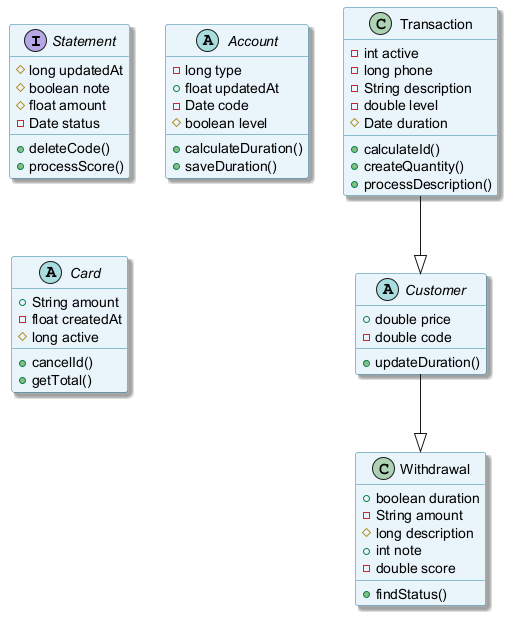

The diagram above was rendered by PlantUML. Its source (embedded in the PNG):
@startuml
skinparam backgroundColor #FFFFFF
skinparam classBackgroundColor #E8F4FA
skinparam classBorderColor #2C7DA0
skinparam shadowing true
interface Statement {
  #long updatedAt
  #boolean note
  #float amount
  -Date status
  +deleteCode()
  +processScore()
}
abstract class Account {
  -long type
  +float updatedAt
  -Date code
  #boolean level
  +calculateDuration()
  +saveDuration()
}
class Transaction {
  -int active
  -long phone
  -String description
  -double level
  #Date duration
  +calculateId()
  +createQuantity()
  +processDescription()
}
class Withdrawal {
  +boolean duration
  -String amount
  #long description
  +int note
  -double score
  +findStatus()
}
abstract class Customer {
  +double price
  -double code
  +updateDuration()
}
abstract class Card {
  +String amount
  -float createdAt
  #long active
  +cancelId()
  +getTotal()
}
Customer --|> Withdrawal
Transaction --|> Customer
@enduml